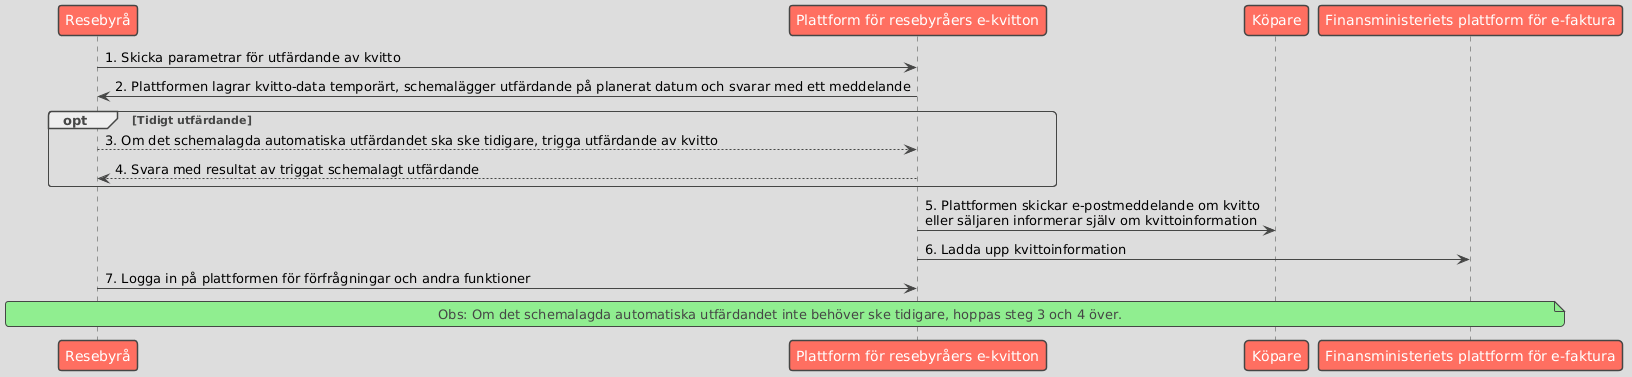

The diagram above was rendered by PlantUML. Its source (embedded in the PNG):
@startuml
!theme toy

participant "Resebyrå" as Business
participant "Plattform för resebyråers e-kvitton" as Platform
participant "Köpare" as Buyer
participant "Finansministeriets plattform för e-faktura" as GovPlatform

Business -> Platform : 1. Skicka parametrar för utfärdande av kvitto
Platform -> Business : 2. Plattformen lagrar kvitto-data temporärt, schemalägger utfärdande på planerat datum och svarar med ett meddelande

opt Tidigt utfärdande
    Business --> Platform : 3. Om det schemalagda automatiska utfärdandet ska ske tidigare, trigga utfärdande av kvitto
    Platform --> Business : 4. Svara med resultat av triggat schemalagt utfärdande
end

Platform -> Buyer : 5. Plattformen skickar e-postmeddelande om kvitto\neller säljaren informerar själv om kvittoinformation
Platform -> GovPlatform : 6. Ladda upp kvittoinformation
Business -> Platform : 7. Logga in på plattformen för förfrågningar och andra funktioner

note across: Obs: Om det schemalagda automatiska utfärdandet inte behöver ske tidigare, hoppas steg 3 och 4 över.
@enduml